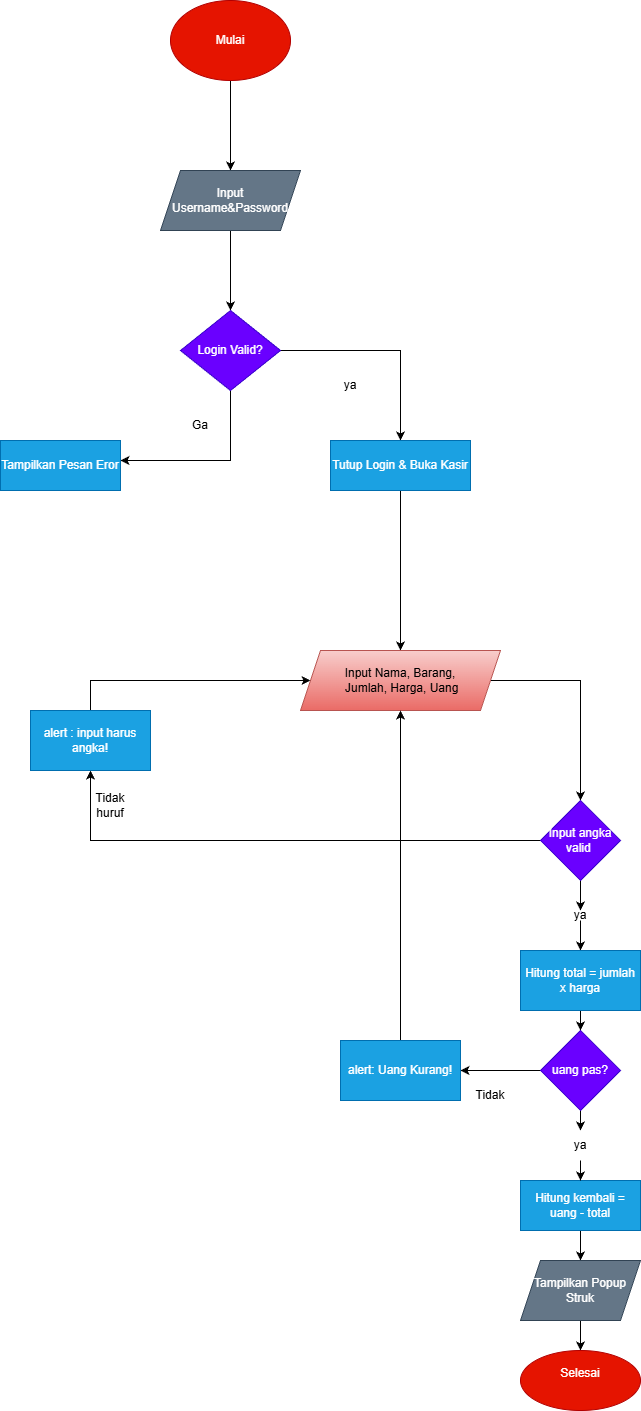

The diagram above was exported from draw.io. Its source (the exported page's mxGraphModel, read from the mxfile embedded in the PNG):
<mxGraphModel dx="1042" dy="562" grid="1" gridSize="10" guides="1" tooltips="1" connect="1" arrows="1" fold="1" page="1" pageScale="1" pageWidth="850" pageHeight="1100" math="0" shadow="0">
  <root>
    <mxCell id="0" />
    <mxCell id="1" parent="0" />
    <mxCell id="j4UFdf3mxyvolBBZR42v-1" edge="1" parent="1" source="j4UFdf3mxyvolBBZR42v-2" style="edgeStyle=orthogonalEdgeStyle;rounded=0;orthogonalLoop=1;jettySize=auto;html=1;" target="j4UFdf3mxyvolBBZR42v-4" value="">
      <mxGeometry relative="1" as="geometry" />
    </mxCell>
    <mxCell id="j4UFdf3mxyvolBBZR42v-2" parent="1" style="ellipse;whiteSpace=wrap;html=1;fillColor=#e51400;fontColor=#ffffff;strokeColor=#B20000;" value="Mulai" vertex="1">
      <mxGeometry height="80" width="120" x="330" y="50" as="geometry" />
    </mxCell>
    <mxCell id="j4UFdf3mxyvolBBZR42v-3" edge="1" parent="1" source="j4UFdf3mxyvolBBZR42v-4" style="edgeStyle=orthogonalEdgeStyle;rounded=0;orthogonalLoop=1;jettySize=auto;html=1;" target="j4UFdf3mxyvolBBZR42v-7" value="">
      <mxGeometry relative="1" as="geometry" />
    </mxCell>
    <mxCell id="j4UFdf3mxyvolBBZR42v-4" parent="1" style="shape=parallelogram;perimeter=parallelogramPerimeter;whiteSpace=wrap;html=1;fixedSize=1;fillColor=#647687;fontColor=#ffffff;strokeColor=#314354;" value="Input Username&amp;amp;Password" vertex="1">
      <mxGeometry height="60" width="140" x="320" y="220" as="geometry" />
    </mxCell>
    <mxCell id="j4UFdf3mxyvolBBZR42v-5" edge="1" parent="1" source="j4UFdf3mxyvolBBZR42v-7" style="edgeStyle=orthogonalEdgeStyle;rounded=0;orthogonalLoop=1;jettySize=auto;html=1;" target="j4UFdf3mxyvolBBZR42v-9" value="">
      <mxGeometry relative="1" as="geometry" />
    </mxCell>
    <mxCell id="j4UFdf3mxyvolBBZR42v-6" edge="1" parent="1" source="j4UFdf3mxyvolBBZR42v-7" style="edgeStyle=orthogonalEdgeStyle;rounded=0;orthogonalLoop=1;jettySize=auto;html=1;" target="j4UFdf3mxyvolBBZR42v-11" value="">
      <mxGeometry relative="1" as="geometry">
        <Array as="points">
          <mxPoint x="390" y="510" />
        </Array>
      </mxGeometry>
    </mxCell>
    <mxCell id="j4UFdf3mxyvolBBZR42v-7" parent="1" style="rhombus;whiteSpace=wrap;html=1;fillColor=#6a00ff;strokeColor=#3700CC;fontColor=#ffffff;" value="Login Valid?" vertex="1">
      <mxGeometry height="80" width="100" x="340" y="360" as="geometry" />
    </mxCell>
    <mxCell id="j4UFdf3mxyvolBBZR42v-8" edge="1" parent="1" source="j4UFdf3mxyvolBBZR42v-9" style="edgeStyle=orthogonalEdgeStyle;rounded=0;orthogonalLoop=1;jettySize=auto;html=1;" target="j4UFdf3mxyvolBBZR42v-14" value="">
      <mxGeometry relative="1" as="geometry" />
    </mxCell>
    <mxCell id="j4UFdf3mxyvolBBZR42v-9" parent="1" style="whiteSpace=wrap;html=1;fillColor=#1ba1e2;fontColor=#ffffff;strokeColor=#006EAF;" value="Tutup Login &amp;amp; Buka Kasir" vertex="1">
      <mxGeometry height="50" width="140" x="490" y="490" as="geometry" />
    </mxCell>
    <mxCell id="j4UFdf3mxyvolBBZR42v-10" parent="1" style="text;html=1;whiteSpace=wrap;strokeColor=none;fillColor=none;align=center;verticalAlign=middle;rounded=0;" value="ya" vertex="1">
      <mxGeometry height="30" width="60" x="480" y="420" as="geometry" />
    </mxCell>
    <mxCell id="j4UFdf3mxyvolBBZR42v-11" parent="1" style="whiteSpace=wrap;html=1;fillColor=#1ba1e2;fontColor=#ffffff;strokeColor=#006EAF;" value="Tampilkan Pesan Eror" vertex="1">
      <mxGeometry height="50" width="120" x="160" y="490" as="geometry" />
    </mxCell>
    <mxCell id="j4UFdf3mxyvolBBZR42v-12" parent="1" style="text;html=1;whiteSpace=wrap;strokeColor=none;fillColor=none;align=center;verticalAlign=middle;rounded=0;" value="Ga" vertex="1">
      <mxGeometry height="30" width="60" x="330" y="460" as="geometry" />
    </mxCell>
    <mxCell id="j4UFdf3mxyvolBBZR42v-13" edge="1" parent="1" source="j4UFdf3mxyvolBBZR42v-14" style="edgeStyle=orthogonalEdgeStyle;rounded=0;orthogonalLoop=1;jettySize=auto;html=1;" target="j4UFdf3mxyvolBBZR42v-17" value="">
      <mxGeometry relative="1" as="geometry" />
    </mxCell>
    <mxCell id="j4UFdf3mxyvolBBZR42v-14" parent="1" style="shape=parallelogram;perimeter=parallelogramPerimeter;whiteSpace=wrap;html=1;fixedSize=1;fillColor=#f8cecc;strokeColor=#b85450;gradientColor=#ea6b66;" value="Input Nama, Barang,&lt;div&gt;&amp;nbsp;Jumlah, Harga, Uang&lt;/div&gt;" vertex="1">
      <mxGeometry height="60" width="200" x="460" y="700" as="geometry" />
    </mxCell>
    <mxCell id="j4UFdf3mxyvolBBZR42v-15" edge="1" parent="1" source="j4UFdf3mxyvolBBZR42v-17" style="edgeStyle=orthogonalEdgeStyle;rounded=0;orthogonalLoop=1;jettySize=auto;html=1;" target="j4UFdf3mxyvolBBZR42v-23" value="">
      <mxGeometry relative="1" as="geometry" />
    </mxCell>
    <mxCell id="j4UFdf3mxyvolBBZR42v-16" edge="1" parent="1" source="j4UFdf3mxyvolBBZR42v-17" style="edgeStyle=orthogonalEdgeStyle;rounded=0;orthogonalLoop=1;jettySize=auto;html=1;exitX=0.5;exitY=1;exitDx=0;exitDy=0;entryX=0.5;entryY=0;entryDx=0;entryDy=0;" target="j4UFdf3mxyvolBBZR42v-19">
      <mxGeometry relative="1" as="geometry" />
    </mxCell>
    <mxCell id="j4UFdf3mxyvolBBZR42v-17" parent="1" style="rhombus;whiteSpace=wrap;html=1;fillColor=#6a00ff;fontColor=#ffffff;strokeColor=#3700CC;" value="Input angka valid&amp;nbsp;" vertex="1">
      <mxGeometry height="80" width="80" x="700" y="850" as="geometry" />
    </mxCell>
    <mxCell id="j4UFdf3mxyvolBBZR42v-18" edge="1" parent="1" source="j4UFdf3mxyvolBBZR42v-19" style="edgeStyle=orthogonalEdgeStyle;rounded=0;orthogonalLoop=1;jettySize=auto;html=1;" target="j4UFdf3mxyvolBBZR42v-21" value="">
      <mxGeometry relative="1" as="geometry" />
    </mxCell>
    <mxCell id="j4UFdf3mxyvolBBZR42v-19" parent="1" style="text;html=1;whiteSpace=wrap;strokeColor=none;fillColor=none;align=center;verticalAlign=middle;rounded=0;" value="ya" vertex="1">
      <mxGeometry height="10" width="60" x="710" y="960" as="geometry" />
    </mxCell>
    <mxCell id="j4UFdf3mxyvolBBZR42v-20" edge="1" parent="1" source="j4UFdf3mxyvolBBZR42v-21" style="edgeStyle=orthogonalEdgeStyle;rounded=0;orthogonalLoop=1;jettySize=auto;html=1;" target="j4UFdf3mxyvolBBZR42v-27" value="">
      <mxGeometry relative="1" as="geometry" />
    </mxCell>
    <mxCell id="j4UFdf3mxyvolBBZR42v-21" parent="1" style="whiteSpace=wrap;html=1;fillColor=#1ba1e2;fontColor=#ffffff;strokeColor=#006EAF;" value="Hitung total = jumlah x harga" vertex="1">
      <mxGeometry height="60" width="120" x="680" y="1000" as="geometry" />
    </mxCell>
    <mxCell id="j4UFdf3mxyvolBBZR42v-22" edge="1" parent="1" source="j4UFdf3mxyvolBBZR42v-23" style="edgeStyle=orthogonalEdgeStyle;rounded=0;orthogonalLoop=1;jettySize=auto;html=1;exitX=0.5;exitY=0;exitDx=0;exitDy=0;entryX=0;entryY=0.5;entryDx=0;entryDy=0;" target="j4UFdf3mxyvolBBZR42v-14">
      <mxGeometry relative="1" as="geometry" />
    </mxCell>
    <mxCell id="j4UFdf3mxyvolBBZR42v-23" parent="1" style="whiteSpace=wrap;html=1;fillColor=#1ba1e2;fontColor=#ffffff;strokeColor=#006EAF;" value="alert : input harus angka!" vertex="1">
      <mxGeometry height="60" width="120" x="190" y="760" as="geometry" />
    </mxCell>
    <mxCell id="j4UFdf3mxyvolBBZR42v-24" parent="1" style="text;html=1;whiteSpace=wrap;strokeColor=none;fillColor=none;align=center;verticalAlign=middle;rounded=0;" value="Tidak huruf" vertex="1">
      <mxGeometry height="30" width="60" x="240" y="840" as="geometry" />
    </mxCell>
    <mxCell id="j4UFdf3mxyvolBBZR42v-25" edge="1" parent="1" source="j4UFdf3mxyvolBBZR42v-27" style="edgeStyle=orthogonalEdgeStyle;rounded=0;orthogonalLoop=1;jettySize=auto;html=1;" target="j4UFdf3mxyvolBBZR42v-33" value="">
      <mxGeometry relative="1" as="geometry" />
    </mxCell>
    <mxCell id="j4UFdf3mxyvolBBZR42v-26" edge="1" parent="1" source="j4UFdf3mxyvolBBZR42v-27" style="edgeStyle=orthogonalEdgeStyle;rounded=0;orthogonalLoop=1;jettySize=auto;html=1;exitX=0.5;exitY=1;exitDx=0;exitDy=0;entryX=0.5;entryY=0;entryDx=0;entryDy=0;" target="j4UFdf3mxyvolBBZR42v-37">
      <mxGeometry relative="1" as="geometry" />
    </mxCell>
    <mxCell id="j4UFdf3mxyvolBBZR42v-27" parent="1" style="rhombus;whiteSpace=wrap;html=1;fillColor=#6a00ff;fontColor=#ffffff;strokeColor=#3700CC;" value="uang pas?" vertex="1">
      <mxGeometry height="80" width="80" x="700" y="1080" as="geometry" />
    </mxCell>
    <mxCell id="j4UFdf3mxyvolBBZR42v-28" edge="1" parent="1" source="j4UFdf3mxyvolBBZR42v-35" style="edgeStyle=orthogonalEdgeStyle;rounded=0;orthogonalLoop=1;jettySize=auto;html=1;" target="j4UFdf3mxyvolBBZR42v-30" value="">
      <mxGeometry relative="1" as="geometry" />
    </mxCell>
    <mxCell id="j4UFdf3mxyvolBBZR42v-29" edge="1" parent="1" source="j4UFdf3mxyvolBBZR42v-30" style="edgeStyle=orthogonalEdgeStyle;rounded=0;orthogonalLoop=1;jettySize=auto;html=1;" target="j4UFdf3mxyvolBBZR42v-31" value="">
      <mxGeometry relative="1" as="geometry" />
    </mxCell>
    <mxCell id="j4UFdf3mxyvolBBZR42v-30" parent="1" style="shape=parallelogram;perimeter=parallelogramPerimeter;whiteSpace=wrap;html=1;fixedSize=1;fillColor=#647687;fontColor=#ffffff;strokeColor=#314354;" value="Tampilkan Popup Struk" vertex="1">
      <mxGeometry height="60" width="120" x="680" y="1310" as="geometry" />
    </mxCell>
    <mxCell id="j4UFdf3mxyvolBBZR42v-31" parent="1" style="ellipse;whiteSpace=wrap;html=1;fillColor=#e51400;fontColor=#ffffff;strokeColor=#B20000;" value="Selesai&lt;div&gt;&lt;br&gt;&lt;/div&gt;" vertex="1">
      <mxGeometry height="60" width="120" x="680" y="1400" as="geometry" />
    </mxCell>
    <mxCell id="j4UFdf3mxyvolBBZR42v-32" edge="1" parent="1" source="j4UFdf3mxyvolBBZR42v-33" style="edgeStyle=orthogonalEdgeStyle;rounded=0;orthogonalLoop=1;jettySize=auto;html=1;exitX=0.5;exitY=0;exitDx=0;exitDy=0;entryX=0.5;entryY=1;entryDx=0;entryDy=0;" target="j4UFdf3mxyvolBBZR42v-14">
      <mxGeometry relative="1" as="geometry" />
    </mxCell>
    <mxCell id="j4UFdf3mxyvolBBZR42v-33" parent="1" style="whiteSpace=wrap;html=1;fillColor=#1ba1e2;fontColor=#ffffff;strokeColor=#006EAF;" value="alert: Uang Kurang!" vertex="1">
      <mxGeometry height="60" width="120" x="500" y="1090" as="geometry" />
    </mxCell>
    <mxCell id="j4UFdf3mxyvolBBZR42v-34" parent="1" style="text;html=1;whiteSpace=wrap;strokeColor=none;fillColor=none;align=center;verticalAlign=middle;rounded=0;" value="Tidak" vertex="1">
      <mxGeometry height="30" width="60" x="620" y="1130" as="geometry" />
    </mxCell>
    <mxCell id="j4UFdf3mxyvolBBZR42v-35" parent="1" style="whiteSpace=wrap;html=1;fillColor=#1ba1e2;fontColor=#ffffff;strokeColor=#006EAF;" value="Hitung kembali = uang - total" vertex="1">
      <mxGeometry height="50" width="120" x="680" y="1230" as="geometry" />
    </mxCell>
    <mxCell id="j4UFdf3mxyvolBBZR42v-36" edge="1" parent="1" source="j4UFdf3mxyvolBBZR42v-37" style="edgeStyle=orthogonalEdgeStyle;rounded=0;orthogonalLoop=1;jettySize=auto;html=1;exitX=0.5;exitY=1;exitDx=0;exitDy=0;" target="j4UFdf3mxyvolBBZR42v-35" value="">
      <mxGeometry relative="1" as="geometry" />
    </mxCell>
    <mxCell id="j4UFdf3mxyvolBBZR42v-37" parent="1" style="text;html=1;whiteSpace=wrap;strokeColor=none;fillColor=none;align=center;verticalAlign=middle;rounded=0;" value="ya" vertex="1">
      <mxGeometry height="30" width="60" x="710" y="1180" as="geometry" />
    </mxCell>
  </root>
</mxGraphModel>